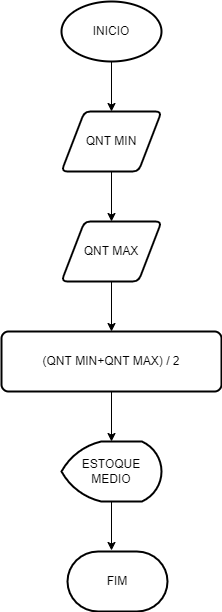

The diagram above was exported from draw.io. Its source (the exported page's mxGraphModel, read from the mxfile embedded in the PNG):
<mxGraphModel dx="1102" dy="614" grid="1" gridSize="10" guides="1" tooltips="1" connect="1" arrows="1" fold="1" page="1" pageScale="1" pageWidth="827" pageHeight="1169" math="0" shadow="0">
  <root>
    <mxCell id="0" />
    <mxCell id="1" parent="0" />
    <mxCell id="fqxS7TPVaYb5k2xeW9tH-8" style="edgeStyle=orthogonalEdgeStyle;rounded=0;orthogonalLoop=1;jettySize=auto;html=1;exitX=0.5;exitY=1;exitDx=0;exitDy=0;exitPerimeter=0;entryX=0.5;entryY=0;entryDx=0;entryDy=0;" edge="1" parent="1" source="fqxS7TPVaYb5k2xeW9tH-1" target="fqxS7TPVaYb5k2xeW9tH-2">
      <mxGeometry relative="1" as="geometry" />
    </mxCell>
    <mxCell id="fqxS7TPVaYb5k2xeW9tH-1" value="INICIO" style="strokeWidth=2;html=1;shape=mxgraph.flowchart.start_1;whiteSpace=wrap;" vertex="1" parent="1">
      <mxGeometry x="364" y="20" width="100" height="60" as="geometry" />
    </mxCell>
    <mxCell id="fqxS7TPVaYb5k2xeW9tH-9" style="edgeStyle=orthogonalEdgeStyle;rounded=0;orthogonalLoop=1;jettySize=auto;html=1;exitX=0.5;exitY=1;exitDx=0;exitDy=0;entryX=0.5;entryY=0;entryDx=0;entryDy=0;" edge="1" parent="1" source="fqxS7TPVaYb5k2xeW9tH-2" target="fqxS7TPVaYb5k2xeW9tH-3">
      <mxGeometry relative="1" as="geometry" />
    </mxCell>
    <mxCell id="fqxS7TPVaYb5k2xeW9tH-2" value="QNT MIN" style="shape=parallelogram;html=1;strokeWidth=2;perimeter=parallelogramPerimeter;whiteSpace=wrap;rounded=1;arcSize=12;size=0.23;" vertex="1" parent="1">
      <mxGeometry x="364" y="130" width="100" height="60" as="geometry" />
    </mxCell>
    <mxCell id="fqxS7TPVaYb5k2xeW9tH-10" style="edgeStyle=orthogonalEdgeStyle;rounded=0;orthogonalLoop=1;jettySize=auto;html=1;exitX=0.5;exitY=1;exitDx=0;exitDy=0;" edge="1" parent="1" source="fqxS7TPVaYb5k2xeW9tH-3" target="fqxS7TPVaYb5k2xeW9tH-5">
      <mxGeometry relative="1" as="geometry" />
    </mxCell>
    <mxCell id="fqxS7TPVaYb5k2xeW9tH-3" value="QNT MAX" style="shape=parallelogram;html=1;strokeWidth=2;perimeter=parallelogramPerimeter;whiteSpace=wrap;rounded=1;arcSize=12;size=0.23;" vertex="1" parent="1">
      <mxGeometry x="364" y="240" width="100" height="60" as="geometry" />
    </mxCell>
    <mxCell id="fqxS7TPVaYb5k2xeW9tH-11" style="edgeStyle=orthogonalEdgeStyle;rounded=0;orthogonalLoop=1;jettySize=auto;html=1;exitX=0.5;exitY=1;exitDx=0;exitDy=0;entryX=0.5;entryY=0;entryDx=0;entryDy=0;entryPerimeter=0;" edge="1" parent="1" source="fqxS7TPVaYb5k2xeW9tH-5" target="fqxS7TPVaYb5k2xeW9tH-6">
      <mxGeometry relative="1" as="geometry" />
    </mxCell>
    <mxCell id="fqxS7TPVaYb5k2xeW9tH-5" value="(QNT MIN+QNT MAX) / 2" style="rounded=1;whiteSpace=wrap;html=1;absoluteArcSize=1;arcSize=14;strokeWidth=2;" vertex="1" parent="1">
      <mxGeometry x="304" y="350" width="220" height="60" as="geometry" />
    </mxCell>
    <mxCell id="fqxS7TPVaYb5k2xeW9tH-14" style="edgeStyle=orthogonalEdgeStyle;rounded=0;orthogonalLoop=1;jettySize=auto;html=1;exitX=0.5;exitY=1;exitDx=0;exitDy=0;exitPerimeter=0;entryX=0.44;entryY=-0.017;entryDx=0;entryDy=0;entryPerimeter=0;" edge="1" parent="1" source="fqxS7TPVaYb5k2xeW9tH-6" target="fqxS7TPVaYb5k2xeW9tH-7">
      <mxGeometry relative="1" as="geometry" />
    </mxCell>
    <mxCell id="fqxS7TPVaYb5k2xeW9tH-6" value="ESTOQUE MEDIO" style="strokeWidth=2;html=1;shape=mxgraph.flowchart.display;whiteSpace=wrap;" vertex="1" parent="1">
      <mxGeometry x="364" y="460" width="100" height="60" as="geometry" />
    </mxCell>
    <mxCell id="fqxS7TPVaYb5k2xeW9tH-7" value="FIM" style="strokeWidth=2;html=1;shape=mxgraph.flowchart.terminator;whiteSpace=wrap;" vertex="1" parent="1">
      <mxGeometry x="370" y="570" width="100" height="60" as="geometry" />
    </mxCell>
  </root>
</mxGraphModel>